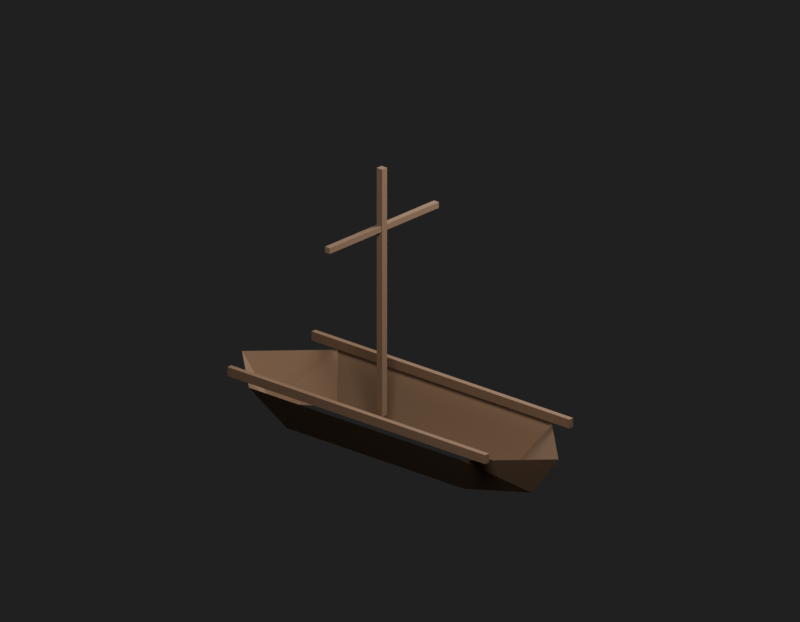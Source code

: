 # Source: Env_MooredBoat1Combined0_MooredBoat1Combined0.blend  (saved by Blender 5.2.45; exported with 4.5.12 LTS)
import bpy
from mathutils import Matrix  # noqa: F401  (used for matrix-valued properties, if any)

bpy.ops.wm.read_factory_settings(use_empty=True)
scene = bpy.context.scene
scene.name = 'Env_MooredBoat1Combined0_MooredBoat1Combined0_Quality'

# ---- materials (node trees are filled in below, after node groups)
mat_env_mooredboat1combined0_mooredboat1combined0_surface0 = bpy.data.materials.new('Env_MooredBoat1Combined0_MooredBoat1Combined0_Surface0')

# ---- material node trees
mat_env_mooredboat1combined0_mooredboat1combined0_surface0.use_nodes = True; mat_env_mooredboat1combined0_mooredboat1combined0_surface0.node_tree.nodes.clear()
_N = mat_env_mooredboat1combined0_mooredboat1combined0_surface0.node_tree.nodes; _L = mat_env_mooredboat1combined0_mooredboat1combined0_surface0.node_tree.links
n0 = _N.new('ShaderNodeBsdfPrincipled'); n0.name = '프린시플드 BSDF'; n0.location = (-200, 100)
n0.inputs[2].default_value = 0.95
n0.inputs[10].default_value = 0.005
n1 = _N.new('ShaderNodeOutputMaterial'); n1.name = '머티리얼 출력'; n1.location = (200, 100)
n2 = _N.new('ShaderNodeUVMap'); n2.name = 'UV 맵'; n2.location = (0, 0)
n2.width = 160
n2.uv_map = 'SourceUV'
n3 = _N.new('ShaderNodeMapping'); n3.name = '맵핑'; n3.location = (0, 0)
n4 = _N.new('ShaderNodeTexCoord'); n4.name = '텍스처 좌표'; n4.location = (0, 0)
n5 = _N.new('ShaderNodeVectorMath'); n5.name = '벡터 수학'; n5.location = (0, 0)
n5.operation = 'MULTIPLY'
n5.inputs[1].default_value = (35.0, 35.0, 2.0)
n6 = _N.new('ShaderNodeTexNoise'); n6.name = '노이즈 텍스처'; n6.location = (0, 0)
n6.width = 160
n6.inputs[2].default_value = 6.0
n7 = _N.new('ShaderNodeValToRGB'); n7.name = '색상 램프'; n7.location = (0, 0)
while len(n7.color_ramp.elements) > 1: n7.color_ramp.elements.remove(n7.color_ramp.elements[-1])
n7.color_ramp.elements[0].position = 0.0; n7.color_ramp.elements[0].color = (0.87, 0.87, 0.87, 1.0)
_e = n7.color_ramp.elements.new(1.0); _e.color = (1.0, 1.0, 1.0, 1.0)
n8 = _N.new('ShaderNodeMixRGB'); n8.name = '믹스 (레거시)'; n8.location = (0, 0)
n8.blend_type = 'MULTIPLY'
n8.inputs[0].default_value = 1.0
n8.inputs[2].default_value = (0.18, 0.105, 0.058, 1.0)
n9 = _N.new('ShaderNodeBump'); n9.name = '범프'; n9.location = (0, 0)
n9.inputs[0].default_value = 0.12
n9.inputs[1].default_value = 0.00015
_L.new(n2.outputs[0], n3.inputs[0])
_L.new(n4.outputs[0], n5.inputs[0])
_L.new(n5.outputs[0], n6.inputs[0])
_L.new(n6.outputs[0], n7.inputs[0])
_L.new(n7.outputs[0], n8.inputs[1])
_L.new(n8.outputs[0], n0.inputs[0])
_L.new(n6.outputs[0], n9.inputs[3])
_L.new(n9.outputs[0], n0.inputs[5])
_L.new(n0.outputs[0], n1.inputs[0])
n1.is_active_output = True

# ---- world
world_qualityreview_065 = bpy.data.worlds.new('QualityReview.065'); scene.world = world_qualityreview_065
world_qualityreview_065.use_nodes = True; world_qualityreview_065.node_tree.nodes.clear()
_N = world_qualityreview_065.node_tree.nodes; _L = world_qualityreview_065.node_tree.links
n0 = _N.new('ShaderNodeBackground'); n0.name = '배경'; n0.location = (-200, 100)
n0.inputs[0].default_value = (0.05, 0.05, 0.05, 1.0)
n0.inputs[1].default_value = 0.4
n1 = _N.new('ShaderNodeOutputWorld'); n1.name = '월드 출력'; n1.location = (200, 100)
_L.new(n0.outputs[0], n1.inputs[0])
n1.is_active_output = True

# ---- cameras
cam_074 = bpy.data.cameras.new('카메라.074')
cam_074.type = 'ORTHO'
cam_074.clip_start = 0.001
cam_074.ortho_scale = 16.16

# ---- lights
light_148 = bpy.data.lights.new('영역.148', 'AREA')
light_148.energy = 5039.0
light_148.size = 8.081
light_148.size_y = 1.0
light_149 = bpy.data.lights.new('영역.149', 'AREA')
light_149.energy = 2419.0
light_149.size = 8.081
light_149.size_y = 1.0

# ---- meshes
me_env_mooredboat1combined0_mooredboat1combined0 = bpy.data.meshes.new('Env_MooredBoat1Combined0_MooredBoat1Combined0')
me_env_mooredboat1combined0_mooredboat1combined0.from_pydata([(-0.2767, -3.187, 0.65), (0.1128, -2.52, -0.28), (2.26, -2.263, 0.65), (1.534, -2.003, -0.28), (0.2767, 3.187, 0.65), (-0.1128, 2.52, -0.28), (-1.471, 4.036, 0.6481), (-1.468, 4.04, 0.65), (-1.47, 4.039, 0.648), (-1.47, 4.039, 0.6494), (-2.259, 2.263, 0.6481), (-2.26, 2.263, 0.65), (-2.259, 2.261, 0.6496), (-2.26, 2.263, 0.6494), (-1.533, 2.008, -0.2777), (-1.534, 2.003, -0.28), (-1.535, 2.004, -0.2781), (-1.534, 2.006, -0.2789), (-1.221, 3.355, -0.2777), (-1.218, 3.352, -0.28), (-1.219, 3.354, -0.2787), (-1.22, 3.354, -0.2793), (1.471, -4.036, 0.648), (1.468, -4.039, 0.65), (1.472, -4.038, 0.65), (1.47, -4.039, 0.6494), (1.219, -3.354, -0.2787), (1.221, -3.351, -0.28), (1.219, -3.352, -0.28), (1.22, -3.353, -0.2796), (0.05919, -3.7, 0.7325), (0.05838, -3.703, 0.7329), (0.05684, -3.701, 0.73), (0.0593, -3.702, 0.7328), (0.05883, -3.702, 0.7312), (0.05776, -3.703, 0.7309), (0.0585, -3.701, 0.7307), (-0.05104, -3.743, 0.7329), (-0.05358, -3.741, 0.7325), (-0.05123, -3.741, 0.73), (-0.05246, -3.743, 0.7327), (-0.05223, -3.743, 0.7312), (-0.05289, -3.741, 0.7307), (-0.05093, -3.742, 0.7309), (0.05919, -3.7, 0.9275), (0.05684, -3.701, 0.93), (0.05836, -3.703, 0.9271), (0.0585, -3.701, 0.9293), (0.05882, -3.702, 0.9288), (0.05775, -3.703, 0.9291), (0.05929, -3.702, 0.9273), (-0.05123, -3.741, 0.93), (-0.05358, -3.741, 0.9275), (-0.05106, -3.743, 0.9271), (-0.05289, -3.741, 0.9293), (-0.05223, -3.743, 0.9288), (-0.05247, -3.743, 0.9272), (-0.05095, -3.742, 0.9291), (-2.336, 2.872, 0.93), (-2.333, 2.873, 0.9275), (-2.336, 2.874, 0.9271), (-2.334, 2.872, 0.9293), (-2.335, 2.874, 0.9288), (-2.334, 2.874, 0.9272), (-2.336, 2.874, 0.9291), (-2.445, 2.835, 0.9271), (-2.446, 2.832, 0.9275), (-2.444, 2.833, 0.93), (-2.446, 2.834, 0.9273), (-2.446, 2.833, 0.9288), (-2.445, 2.832, 0.9293), (-2.445, 2.834, 0.9291), (-2.336, 2.874, 0.7329), (-2.333, 2.873, 0.7325), (-2.336, 2.872, 0.73), (-2.334, 2.874, 0.7327), (-2.335, 2.874, 0.7312), (-2.334, 2.872, 0.7307), (-2.336, 2.874, 0.7309), (-2.444, 2.833, 0.73), (-2.446, 2.832, 0.7325), (-2.445, 2.835, 0.7329), (-2.445, 2.832, 0.7307), (-2.446, 2.833, 0.7312), (-2.446, 2.834, 0.7328), (-2.445, 2.834, 0.7309), (2.446, -2.832, 0.7325), (2.445, -2.835, 0.7329), (2.444, -2.833, 0.73), (2.446, -2.834, 0.7328), (2.446, -2.833, 0.7312), (2.445, -2.834, 0.7309), (2.445, -2.832, 0.7307), (2.336, -2.874, 0.7329), (2.333, -2.873, 0.7325), (2.336, -2.872, 0.73), (2.334, -2.874, 0.7327), (2.335, -2.874, 0.7312), (2.334, -2.872, 0.7307), (2.336, -2.874, 0.7309), (2.446, -2.832, 0.9275), (2.444, -2.833, 0.93), (2.445, -2.835, 0.9271), (2.445, -2.832, 0.9293), (2.446, -2.833, 0.9288), (2.445, -2.834, 0.9291), (2.446, -2.834, 0.9273), (2.336, -2.872, 0.93), (2.333, -2.873, 0.9275), (2.336, -2.874, 0.9271), (2.334, -2.872, 0.9293), (2.335, -2.874, 0.9288), (2.334, -2.874, 0.9272), (2.336, -2.874, 0.9291), (0.05123, 3.741, 0.93), (0.05358, 3.741, 0.9275), (0.05106, 3.743, 0.9271), (0.05289, 3.741, 0.9293), (0.05223, 3.743, 0.9288), (0.05247, 3.743, 0.9272), (0.05094, 3.742, 0.9291), (-0.05836, 3.703, 0.9271), (-0.05919, 3.7, 0.9275), (-0.05684, 3.701, 0.93), (-0.05929, 3.702, 0.9273), (-0.05882, 3.702, 0.9288), (-0.0585, 3.701, 0.9293), (-0.05775, 3.703, 0.9291), (0.05104, 3.743, 0.7329), (0.05358, 3.741, 0.7325), (0.05123, 3.741, 0.73), (0.05246, 3.743, 0.7327), (0.05222, 3.743, 0.7312), (0.05289, 3.741, 0.7307), (0.05093, 3.742, 0.7309), (-0.05684, 3.701, 0.73), (-0.05919, 3.7, 0.7325), (-0.05838, 3.703, 0.7329), (-0.0585, 3.701, 0.7307), (-0.05883, 3.702, 0.7312), (-0.0593, 3.702, 0.7328), (-0.05776, 3.703, 0.7309), (0.2663, -0.5123, 0.3025), (0.2648, -0.5155, 0.3025), (0.2639, -0.5132, 0.3), (0.2662, -0.5142, 0.3025), (0.2658, -0.514, 0.3011), (0.2645, -0.5148, 0.3007), (0.2656, -0.5126, 0.3007), (0.1285, -0.5651, 0.3025), (0.1253, -0.5636, 0.3025), (0.1277, -0.5628, 0.3), (0.1266, -0.565, 0.3025), (0.1268, -0.5646, 0.3011), (0.126, -0.5634, 0.3007), (0.1283, -0.5644, 0.3007), (0.2663, -0.5123, 5.697), (0.2639, -0.5132, 5.7), (0.2648, -0.5155, 5.697), (0.2656, -0.5126, 5.699), (0.2658, -0.514, 5.699), (0.2645, -0.5148, 5.699), (0.2662, -0.5142, 5.697), (0.1277, -0.5628, 5.7), (0.1253, -0.5636, 5.697), (0.1285, -0.5651, 5.697), (0.126, -0.5634, 5.699), (0.1268, -0.5646, 5.699), (0.1266, -0.565, 5.697), (0.1283, -0.5644, 5.699), (0.2143, -0.3769, 5.7), (0.2167, -0.3761, 5.697), (0.2135, -0.3746, 5.697), (0.216, -0.3763, 5.699), (0.2152, -0.3751, 5.699), (0.2154, -0.3747, 5.697), (0.2137, -0.3753, 5.699), (0.07723, -0.4242, 5.697), (0.07574, -0.4274, 5.697), (0.07809, -0.4265, 5.7), (0.07582, -0.4255, 5.697), (0.07624, -0.4256, 5.699), (0.07642, -0.4271, 5.699), (0.07748, -0.4249, 5.699), (0.2135, -0.3746, 0.3025), (0.2167, -0.3761, 0.3025), (0.2143, -0.3769, 0.3), (0.2154, -0.3747, 0.3025), (0.2152, -0.3751, 0.3011), (0.216, -0.3763, 0.3007), (0.2137, -0.3753, 0.3007), (0.07809, -0.4265, 0.3), (0.07574, -0.4274, 0.3025), (0.07723, -0.4242, 0.3025), (0.07642, -0.4271, 0.3007), (0.07624, -0.4256, 0.3011), (0.07582, -0.4255, 0.3025), (0.07748, -0.4249, 0.3007), (1.743, 0.03576, 4.338), (1.741, 0.03255, 4.338), (1.741, 0.0349, 4.335), (1.743, 0.03385, 4.338), (1.742, 0.03404, 4.336), (1.741, 0.03324, 4.336), (1.742, 0.03551, 4.336), (-1.355, -1.094, 4.338), (-1.358, -1.093, 4.338), (-1.356, -1.092, 4.335), (-1.357, -1.094, 4.338), (-1.357, -1.094, 4.336), (-1.357, -1.093, 4.336), (-1.355, -1.094, 4.336), (1.743, 0.03576, 4.463), (1.741, 0.0349, 4.465), (1.741, 0.03255, 4.463), (1.742, 0.03551, 4.464), (1.742, 0.03404, 4.464), (1.741, 0.03324, 4.464), (1.743, 0.03385, 4.463), (-1.356, -1.092, 4.465), (-1.358, -1.093, 4.463), (-1.355, -1.094, 4.463), (-1.357, -1.093, 4.464), (-1.357, -1.094, 4.464), (-1.357, -1.094, 4.462), (-1.355, -1.094, 4.464), (1.698, 0.1524, 4.465), (1.7, 0.1532, 4.463), (1.697, 0.1547, 4.463), (1.699, 0.153, 4.464), (1.699, 0.1542, 4.464), (1.699, 0.1546, 4.462), (1.697, 0.154, 4.464), (-1.399, -0.9722, 4.463), (-1.401, -0.9754, 4.463), (-1.399, -0.9746, 4.465), (-1.401, -0.9735, 4.463), (-1.4, -0.9737, 4.464), (-1.4, -0.9752, 4.464), (-1.399, -0.9729, 4.464), (1.697, 0.1547, 4.338), (1.7, 0.1532, 4.338), (1.698, 0.1524, 4.335), (1.699, 0.1546, 4.338), (1.699, 0.1542, 4.336), (1.699, 0.153, 4.336), (1.697, 0.154, 4.336), (-1.399, -0.9746, 4.335), (-1.401, -0.9754, 4.338), (-1.399, -0.9722, 4.338), (-1.4, -0.9752, 4.336), (-1.4, -0.9737, 4.336), (-1.401, -0.9735, 4.338), (-1.399, -0.9729, 4.336)], [], [(2, 4, 5), (2, 5, 3), (6, 9, 8), (9, 7, 8), (10, 13, 12), (13, 11, 12), (14, 17, 16), (17, 15, 16), (18, 21, 20), (21, 19, 20), (22, 25, 24), (25, 23, 24), (26, 29, 28), (29, 27, 28), (30, 33, 34, 36), (31, 35, 34, 33), (32, 36, 34, 35), (37, 40, 41, 43), (38, 42, 41, 40), (39, 43, 41, 42), (44, 47, 48, 50), (45, 49, 48, 47), (46, 50, 48, 49), (51, 54, 55, 57), (52, 56, 55, 54), (53, 57, 55, 56), (58, 61, 62, 64), (59, 63, 62, 61), (60, 64, 62, 63), (65, 68, 69, 71), (66, 70, 69, 68), (67, 71, 69, 70), (72, 75, 76, 78), (73, 77, 76, 75), (74, 78, 76, 77), (79, 82, 83, 85), (80, 84, 83, 82), (81, 85, 83, 84), (86, 89, 90, 92), (87, 91, 90, 89), (88, 92, 90, 91), (93, 96, 97, 99), (94, 98, 97, 96), (95, 99, 97, 98), (100, 103, 104, 106), (101, 105, 104, 103), (102, 106, 104, 105), (107, 110, 111, 113), (108, 112, 111, 110), (109, 113, 111, 112), (114, 117, 118, 120), (115, 119, 118, 117), (116, 120, 118, 119), (121, 124, 125, 127), (122, 126, 125, 124), (123, 127, 125, 126), (128, 131, 132, 134), (129, 133, 132, 131), (130, 134, 132, 133), (135, 138, 139, 141), (136, 140, 139, 138), (137, 141, 139, 140), (142, 145, 146, 148), (143, 147, 146, 145), (144, 148, 146, 147), (149, 152, 153, 155), (150, 154, 153, 152), (151, 155, 153, 154), (156, 159, 160, 162), (157, 161, 160, 159), (158, 162, 160, 161), (163, 166, 167, 169), (164, 168, 167, 166), (165, 169, 167, 168), (170, 173, 174, 176), (171, 175, 174, 173), (172, 176, 174, 175), (177, 180, 181, 183), (178, 182, 181, 180), (179, 183, 181, 182), (184, 187, 188, 190), (185, 189, 188, 187), (186, 190, 188, 189), (191, 194, 195, 197), (192, 196, 195, 194), (193, 197, 195, 196), (198, 201, 202, 204), (199, 203, 202, 201), (200, 204, 202, 203), (205, 208, 209, 211), (206, 210, 209, 208), (207, 211, 209, 210), (212, 215, 216, 218), (213, 217, 216, 215), (214, 218, 216, 217), (219, 222, 223, 225), (220, 224, 223, 222), (221, 225, 223, 224), (226, 229, 230, 232), (227, 231, 230, 229), (228, 232, 230, 231), (233, 236, 237, 239), (234, 238, 237, 236), (235, 239, 237, 238), (240, 243, 244, 246), (241, 245, 244, 243), (242, 246, 244, 245), (247, 250, 251, 253), (248, 252, 251, 250), (249, 253, 251, 252), (6, 11, 13, 9), (9, 13, 10, 7), (14, 19, 21, 17), (17, 21, 18, 15), (22, 27, 29, 25), (25, 29, 26, 23), (30, 44, 50, 33), (33, 50, 46, 31), (45, 51, 57, 49), (49, 57, 53, 46), (31, 37, 43, 35), (35, 43, 39, 32), (37, 53, 56, 40), (40, 56, 52, 38), (60, 65, 71, 64), (64, 71, 67, 58), (74, 79, 85, 78), (78, 85, 81, 72), (86, 100, 106, 89), (89, 106, 102, 87), (101, 107, 113, 105), (105, 113, 109, 102), (87, 93, 99, 91), (91, 99, 95, 88), (93, 109, 112, 96), (96, 112, 108, 94), (116, 121, 127, 120), (120, 127, 123, 114), (130, 135, 141, 134), (134, 141, 137, 128), (142, 156, 162, 145), (145, 162, 158, 143), (157, 163, 169, 161), (161, 169, 165, 158), (143, 149, 155, 147), (147, 155, 151, 144), (149, 165, 168, 152), (152, 168, 164, 150), (172, 177, 183, 176), (176, 183, 179, 170), (186, 191, 197, 190), (190, 197, 193, 184), (198, 212, 218, 201), (201, 218, 214, 199), (213, 219, 225, 217), (217, 225, 221, 214), (199, 205, 211, 203), (203, 211, 207, 200), (205, 221, 224, 208), (208, 224, 220, 206), (228, 233, 239, 232), (232, 239, 235, 226), (242, 247, 253, 246), (246, 253, 249, 240), (58, 45, 47, 61), (61, 47, 44, 59), (66, 52, 54, 70), (70, 54, 51, 67), (72, 60, 63, 75), (75, 63, 59, 73), (80, 66, 68, 84), (84, 68, 65, 81), (73, 30, 36, 77), (77, 36, 32, 74), (38, 80, 82, 42), (42, 82, 79, 39), (114, 101, 103, 117), (117, 103, 100, 115), (122, 108, 110, 126), (126, 110, 107, 123), (128, 116, 119, 131), (131, 119, 115, 129), (136, 122, 124, 140), (140, 124, 121, 137), (129, 86, 92, 133), (133, 92, 88, 130), (94, 136, 138, 98), (98, 138, 135, 95), (170, 157, 159, 173), (173, 159, 156, 171), (178, 164, 166, 182), (182, 166, 163, 179), (184, 172, 175, 187), (187, 175, 171, 185), (192, 178, 180, 196), (196, 180, 177, 193), (185, 142, 148, 189), (189, 148, 144, 186), (150, 192, 194, 154), (154, 194, 191, 151), (226, 213, 215, 229), (229, 215, 212, 227), (234, 220, 222, 238), (238, 222, 219, 235), (240, 228, 231, 243), (243, 231, 227, 241), (248, 234, 236, 252), (252, 236, 233, 249), (241, 198, 204, 245), (245, 204, 200, 242), (206, 248, 250, 210), (210, 250, 247, 207), (18, 14, 6, 8), (4, 7, 8, 18, 20), (8, 6, 14, 18), (14, 16, 10, 6), (6, 10, 16, 14), (10, 12, 1, 15, 16), (12, 11, 0, 1), (4, 20, 19, 5), (22, 3, 27), (22, 24, 2, 3), (0, 23, 26), (0, 26, 28, 1), (31, 53, 37), (31, 46, 53), (74, 32, 39), (73, 44, 30), (74, 39, 79), (38, 66, 80), (38, 52, 66), (45, 67, 51), (45, 58, 67), (73, 59, 44), (60, 81, 65), (60, 72, 81), (87, 109, 93), (87, 102, 109), (130, 88, 95), (129, 100, 86), (130, 95, 135), (94, 122, 136), (94, 108, 122), (101, 123, 107), (101, 114, 123), (129, 115, 100), (116, 137, 121), (116, 128, 137), (143, 165, 149), (143, 158, 165), (186, 144, 151), (185, 156, 142), (186, 151, 191), (150, 178, 192), (150, 164, 178), (157, 179, 163), (157, 170, 179), (185, 171, 156), (172, 193, 177), (172, 184, 193), (199, 221, 205), (199, 214, 221), (242, 200, 207), (241, 212, 198), (242, 207, 247), (206, 234, 248), (206, 220, 234), (213, 235, 219), (213, 226, 235), (241, 227, 212), (228, 249, 233), (228, 240, 249)])
_uv = me_env_mooredboat1combined0_mooredboat1combined0.uv_layers.new(name='SourceUV')
_uv.uv.foreach_set('vector', [0.0, 0.0, 0.0, 0.0, 0.0, 0.0, 0.0, 0.0, 0.0, 0.0, 0.0, 0.0, 0.0, 0.0, 0.0, 0.0, 0.0, 0.0, 0.0, 0.0, 0.0, 0.0, 0.0, 0.0, 0.0, 0.0, 0.0, 0.0, 0.0, 0.0, 0.0, 0.0, 0.0, 0.0, 0.0, 0.0, 0.0, 0.0, 0.0, 0.0, 0.0, 0.0, 0.0, 0.0, 0.0, 0.0, 0.0, 0.0, 0.0, 0.0, 0.0, 0.0, 0.0, 0.0, 0.0, 0.0, 0.0, 0.0, 0.0, 0.0, 0.0, 0.0, 0.0, 0.0, 0.0, 0.0, 0.0, 0.0, 0.0, 0.0, 0.0, 0.0, 0.0, 0.0, 0.0, 0.0, 0.0, 0.0, 0.0, 0.0, 0.0, 0.0, 0.0, 0.0, 0.9996, 0.0125, 1.0, 0.01377, 1.0, 0.005781, 0.9996, 0.0, 0.01471, 0.01471, 0.01799, 0.0, 0.007553, 0.0, 0.0, 0.01377, 0.02083, 0.9996, 0.0, 0.9996, 0.0, 0.9998, 0.01799, 1.0, 0.9851, 0.01462, 1.0, 0.01371, 1.0, 0.00576, 0.9819, 0.0, 0.0003572, 0.0125, 0.0003571, 0.0, 0.000151, 0.0, 0.0, 0.01371, 0.9792, 0.9996, 0.9819, 1.0, 0.9924, 1.0, 1.0, 0.9996, 0.9996, 0.9875, 0.9996, 1.0, 0.9998, 1.0, 1.0, 0.9863, 0.02083, 0.0003571, 0.01809, 0.0, 0.0076, 0.0, -4.792e-07, 0.000357, 0.01494, 0.9854, 0.0, 0.9863, 0.0, 0.9942, 0.01809, 1.0, 0.9792, 0.0003571, 1.0, 0.000357, 1.0, 0.0001508, 0.982, 0.0, 0.0003572, 0.9875, 0.0, 0.9862, 0.0, 0.9942, 0.000357, 1.0, 0.9853, 0.9853, 0.982, 1.0, 0.9924, 1.0, 1.0, 0.9862, 0.02083, 0.9996, 0.0001786, 0.9998, 0.0, 0.997, 0.01799, 1.0, 0.0003572, 0.9875, 0.0, 0.9862, 0.0, 0.997, 0.0001786, 0.9998, 0.01471, 0.01471, 0.01799, 0.0, 0.00755, 0.0, 0.0, 0.01377, 0.9851, 0.01462, 1.0, 0.01371, 1.0, 0.00576, 0.9819, 0.0, 0.9996, 0.9875, 0.9998, 0.9998, 0.9961, 1.0, 1.0, 0.9863, 0.9792, 0.9996, 0.9819, 1.0, 0.9961, 1.0, 0.9998, 0.9998, 0.01494, 0.9854, 0.0, 0.9863, 0.0, 0.9942, 0.01809, 1.0, 0.0003572, 0.0125, 0.0001786, 0.0001786, 0.003875, 0.0, 0.0, 0.01371, 0.02083, 0.0003571, 0.01809, 0.0, 0.003875, 0.0, 0.0001786, 0.0001786, 0.9792, 0.0003571, 0.9998, 0.0001785, 1.0, 0.002966, 0.982, 0.0, 0.9996, 0.0125, 1.0, 0.01377, 1.0, 0.002966, 0.9998, 0.0001785, 0.9853, 0.9853, 0.982, 1.0, 0.9925, 1.0, 1.0, 0.9862, 0.9996, 0.0125, 1.0, 0.01377, 1.0, 0.005781, 0.9996, 0.0, 0.01471, 0.01471, 0.01799, 0.0, 0.007554, 0.0, 0.0, 0.01377, 0.02083, 0.9996, 0.0, 0.9996, 0.0, 0.9998, 0.01799, 1.0, 0.9851, 0.01462, 1.0, 0.01371, 1.0, 0.00576, 0.9819, 0.0, 0.0003572, 0.0125, 0.0003572, 0.0, 0.0001509, 0.0, 0.0, 0.01371, 0.9792, 0.9996, 0.9819, 1.0, 0.9924, 1.0, 1.0, 0.9996, 0.9996, 0.9875, 0.9996, 1.0, 0.9998, 1.0, 1.0, 0.9863, 0.02083, 0.0003571, 0.01809, 0.0, 0.007594, 0.0, 1.541e-07, 0.0003571, 0.01494, 0.9854, 0.0, 0.9863, 0.0, 0.9942, 0.01809, 1.0, 0.9792, 0.0003571, 1.0, 0.000357, 1.0, 0.000151, 0.982, 0.0, 0.0003572, 0.9875, 0.0, 0.9862, 0.0, 0.9942, 0.0003571, 1.0, 0.9853, 0.9853, 0.982, 1.0, 0.9924, 1.0, 1.0, 0.9862, 0.02083, 0.9996, 0.0001785, 0.9998, 0.0, 0.997, 0.01799, 1.0, 0.0003571, 0.9875, 0.0, 0.9862, 0.0, 0.997, 0.0001785, 0.9998, 0.01471, 0.01471, 0.01799, 0.0, 0.007553, 0.0, 0.0, 0.01377, 0.9851, 0.01462, 1.0, 0.01371, 1.0, 0.00576, 0.9819, 0.0, 0.9996, 0.9875, 0.9998, 0.9998, 0.9961, 1.0, 1.0, 0.9863, 0.9792, 0.9996, 0.9819, 1.0, 0.9961, 1.0, 0.9998, 0.9998, 0.01494, 0.9854, 0.0, 0.9863, 0.0, 0.9942, 0.01809, 1.0, 0.0003571, 0.0125, 0.0001786, 0.0001786, 0.003875, 0.0, 0.0, 0.01371, 0.02083, 0.0003571, 0.01809, 0.0, 0.003875, 0.0, 0.0001786, 0.0001786, 0.9792, 0.0003571, 0.9998, 0.0001785, 1.0, 0.002966, 0.982, 0.0, 0.9996, 0.0125, 1.0, 0.01377, 1.0, 0.002966, 0.9998, 0.0001785, 0.9853, 0.9853, 0.982, 1.0, 0.9924, 1.0, 1.0, 0.9862, 0.9833, 0.000463, 1.0, 0.0004629, 1.0, 0.0001956, 0.9833, 0.0, 0.01667, 0.000463, 0.01667, 0.0, 0.007044, 0.0, 0.0, 0.000463, 0.01667, 0.9833, 0.0, 0.9833, 0.0, 0.993, 0.01667, 1.0, 0.9833, 0.000463, 1.0, 0.0004629, 1.0, 0.0001957, 0.9833, 0.0, 0.01667, 0.000463, 0.01667, 0.0, 0.007044, 0.0, 0.0, 0.000463, 0.9833, 0.9833, 0.9833, 1.0, 0.993, 1.0, 1.0, 0.9833, 0.9833, 0.9995, 0.9833, 1.0, 0.993, 1.0, 1.0, 0.9995, 0.01667, 0.01667, 0.01667, 0.0, 0.007044, 0.0, -5.588e-09, 0.01667, 0.01667, 0.9995, 0.0, 0.9995, 0.0, 0.9998, 0.01667, 1.0, 0.9833, 0.01667, 1.0, 0.01667, 1.0, 0.007044, 0.9833, 0.0, 0.01667, 0.9995, 0.0, 0.9995, 0.0, 0.9998, 0.01667, 1.0, 0.9833, 0.9995, 0.9833, 1.0, 0.993, 1.0, 1.0, 0.9995, 0.01667, 0.9833, 0.008333, 0.9917, 0.0, 0.9964, 0.01667, 1.0, 0.01667, 0.9995, 0.0, 0.9995, 0.0, 0.9964, 0.008333, 0.9917, 0.01667, 0.000463, 0.01667, 0.0, 0.007044, 0.0, 0.0, 0.0004629, 0.9833, 0.000463, 1.0, 0.0004629, 1.0, 0.0001957, 0.9833, 0.0, 0.9833, 0.9995, 0.9917, 0.9917, 0.993, 1.0, 1.0, 0.9995, 0.9833, 0.9833, 0.9833, 1.0, 0.993, 1.0, 0.9917, 0.9917, 0.01667, 0.9995, 0.0, 0.9995, 0.0, 0.9998, 0.01667, 1.0, 0.01667, 0.000463, 0.008333, 0.008333, 0.007044, 0.0, 0.0, 0.000463, 0.01667, 0.01667, 0.01667, 0.0, 0.007044, 0.0, 0.008333, 0.008333, 0.9833, 0.01667, 0.9917, 0.008333, 1.0, 0.00362, 0.9833, 0.0, 0.9833, 0.000463, 1.0, 0.0004629, 1.0, 0.00362, 0.9917, 0.008333, 0.9833, 0.9995, 0.9833, 1.0, 0.993, 1.0, 1.0, 0.9995, 0.9808, 0.01923, 1.0, 0.01923, 1.0, 0.008128, 0.9808, 0.0, 0.0007576, 0.01923, 0.0007578, 0.0, 0.0003203, 0.0, 0.0, 0.01923, 0.0007576, 0.9808, 0.0, 0.9808, 0.0, 0.9919, 0.0007576, 1.0, 0.9992, 0.01923, 1.0, 0.01923, 1.0, 0.008128, 0.9992, 0.0, 0.01923, 0.01923, 0.01923, 0.0, 0.00813, 0.0, 0.0, 0.01923, 0.9992, 0.9808, 0.9992, 1.0, 0.9997, 1.0, 1.0, 0.9808, 0.9808, 0.9808, 0.9808, 1.0, 0.9919, 1.0, 1.0, 0.9808, 0.0007576, 0.01923, 0.0007576, 0.0, 0.0003202, 0.0, 3.725e-09, 0.01923, 0.0007576, 0.9808, 0.0, 0.9808, 0.0, 0.9919, 0.0007576, 1.0, 0.9992, 0.01923, 1.0, 0.01923, 1.0, 0.008127, 0.9992, 0.0, 0.01923, 0.9808, 0.0, 0.9808, 0.0, 0.9919, 0.01923, 1.0, 0.9992, 0.9808, 0.9992, 1.0, 0.9997, 1.0, 1.0, 0.9808, 0.0007576, 0.9808, 0.009615, 0.9904, 0.0, 0.9919, 0.0007576, 1.0, 0.01923, 0.9808, 0.0, 0.9808, 0.0, 0.9919, 0.009615, 0.9904, 0.0007576, 0.01923, 0.0007577, 0.0, 0.0003202, 0.0, 0.0, 0.01923, 0.9992, 0.01923, 1.0, 0.01923, 1.0, 0.008128, 0.9992, 0.0, 0.9808, 0.9808, 0.9904, 0.9904, 0.9958, 1.0, 1.0, 0.9808, 0.9992, 0.9808, 0.9992, 1.0, 0.9958, 1.0, 0.9904, 0.9904, 0.0007576, 0.9808, 0.0, 0.9808, 0.0, 0.9919, 0.0007576, 1.0, 0.01923, 0.01923, 0.009615, 0.009615, 0.004224, 0.0, 0.0, 0.01923, 0.0007576, 0.01923, 0.0007576, 0.0, 0.004224, 0.0, 0.009615, 0.009615, 0.9992, 0.01923, 0.9904, 0.009615, 1.0, 0.008128, 0.9992, 0.0, 0.9808, 0.01923, 1.0, 0.01923, 1.0, 0.008128, 0.9904, 0.009615, 0.9992, 0.9808, 0.9992, 1.0, 0.9997, 1.0, 1.0, 0.9808, 0.0, 0.0, 0.0, 0.0, 0.0, 0.0, 0.0, 0.0, 0.0, 0.0, 0.0, 0.0, 0.0, 0.0, 0.0, 0.0, 0.0, 0.0, 0.0, 0.0, 0.0, 0.0, 0.0, 0.0, 0.0, 0.0, 0.0, 0.0, 0.0, 0.0, 0.0, 0.0, 0.0, 0.0, 0.0, 0.0, 0.0, 0.0, 0.0, 0.0, 0.0, 0.0, 0.0, 0.0, 0.0, 0.0, 0.0, 0.0, 0.9996, 0.0125, 0.9996, 0.9875, 1.0, 0.9863, 1.0, 0.01377, 0.0, 0.01377, 0.0, 0.9863, 0.01494, 0.9854, 0.01471, 0.01471, 0.02083, 0.0003571, 0.9792, 0.0003571, 0.982, 0.0, 0.01809, 0.0, 0.01809, 1.0, 0.982, 1.0, 0.9853, 0.9853, 0.01494, 0.9854, 0.01471, 0.01471, 0.9851, 0.01462, 0.9819, 0.0, 0.01799, 0.0, 0.01799, 1.0, 0.9819, 1.0, 0.9792, 0.9996, 0.02083, 0.9996, 0.9851, 0.01462, 0.9853, 0.9853, 1.0, 0.9862, 1.0, 0.01371, 0.0, 0.01371, 0.0, 0.9862, 0.0003572, 0.9875, 0.0003572, 0.0125, 0.01471, 0.01471, 0.9851, 0.01462, 0.9819, 0.0, 0.01799, 0.0, 0.01799, 1.0, 0.9819, 1.0, 0.9792, 0.9996, 0.02083, 0.9996, 0.02083, 0.0003571, 0.9792, 0.0003571, 0.982, 0.0, 0.01809, 0.0, 0.01809, 1.0, 0.982, 1.0, 0.9853, 0.9853, 0.01494, 0.9854, 0.9996, 0.0125, 0.9996, 0.9875, 1.0, 0.9863, 1.0, 0.01377, 0.0, 0.01377, 0.0, 0.9863, 0.01494, 0.9854, 0.01471, 0.01471, 0.02083, 0.0003571, 0.9792, 0.0003571, 0.982, 0.0, 0.01809, 0.0, 0.01809, 1.0, 0.982, 1.0, 0.9853, 0.9853, 0.01494, 0.9854, 0.01471, 0.01471, 0.9851, 0.01462, 0.9819, 0.0, 0.01799, 0.0, 0.01799, 1.0, 0.9819, 1.0, 0.9792, 0.9996, 0.02083, 0.9996, 0.9851, 0.01462, 0.9853, 0.9853, 1.0, 0.9862, 1.0, 0.01371, 0.0, 0.01371, 0.0, 0.9862, 0.0003572, 0.9875, 0.0003572, 0.0125, 0.01471, 0.01471, 0.9851, 0.01462, 0.9819, 0.0, 0.01799, 0.0, 0.01799, 1.0, 0.9819, 1.0, 0.9792, 0.9996, 0.02083, 0.9996, 0.02083, 0.0003571, 0.9792, 0.0003571, 0.982, 0.0, 0.01809, 0.0, 0.01809, 1.0, 0.982, 1.0, 0.9853, 0.9853, 0.01494, 0.9854, 0.9833, 0.000463, 0.9833, 0.9995, 1.0, 0.9995, 1.0, 0.0004629, 0.0, 0.000463, 0.0, 0.9995, 0.01667, 0.9995, 0.01667, 0.000463, 0.01667, 0.01667, 0.9833, 0.01667, 0.9833, 0.0, 0.01667, 0.0, 0.01667, 1.0, 0.9833, 1.0, 0.9833, 0.9995, 0.01667, 0.9995, 0.01667, 0.000463, 0.9833, 0.000463, 0.9833, 0.0, 0.01667, 0.0, 0.01667, 1.0, 0.9833, 1.0, 0.9833, 0.9833, 0.01667, 0.9833, 0.9833, 0.000463, 0.9833, 0.9995, 1.0, 0.9995, 1.0, 0.0004629, 0.0, 0.000463, 0.0, 0.9995, 0.01667, 0.9995, 0.01667, 0.000463, 0.01667, 0.000463, 0.9833, 0.000463, 0.9833, 0.0, 0.01667, 0.0, 0.01667, 1.0, 0.9833, 1.0, 0.9833, 0.9833, 0.01667, 0.9833, 0.01667, 0.01667, 0.9833, 0.01667, 0.9833, 0.0, 0.01667, 0.0, 0.01667, 1.0, 0.9833, 1.0, 0.9833, 0.9995, 0.01667, 0.9995, 0.9808, 0.01923, 0.9808, 0.9808, 1.0, 0.9808, 1.0, 0.01923, 0.0, 0.01923, 0.0, 0.9808, 0.0007576, 0.9808, 0.0007576, 0.01923, 0.0007576, 0.01923, 0.9992, 0.01923, 0.9992, 0.0, 0.0007576, 0.0, 0.0007576, 1.0, 0.9992, 1.0, 0.9992, 0.9808, 0.0007576, 0.9808, 0.0007576, 0.01923, 0.9992, 0.01923, 0.9992, 0.0, 0.0007578, 0.0, 0.0007576, 1.0, 0.9992, 1.0, 0.9992, 0.9808, 0.0007576, 0.9808, 0.9992, 0.01923, 0.9992, 0.9808, 1.0, 0.9808, 1.0, 0.01923, 0.0, 0.01923, 0.0, 0.9808, 0.01923, 0.9808, 0.01923, 0.01923, 0.0007576, 0.01923, 0.9992, 0.01923, 0.9992, 0.0, 0.0007577, 0.0, 0.0007576, 1.0, 0.9992, 1.0, 0.9992, 0.9808, 0.0007576, 0.9808, 0.0007576, 0.01923, 0.9992, 0.01923, 0.9992, 0.0, 0.0007576, 0.0, 0.0007576, 1.0, 0.9992, 1.0, 0.9992, 0.9808, 0.0007576, 0.9808, 0.02083, 0.9996, 0.02083, 0.0003571, -4.792e-07, 0.000357, 0.0001786, 0.9998, 0.0001786, 0.9998, 0.9996, 1.0, 0.9996, 0.9875, 0.0003572, 0.9875, 0.9996, 0.9875, 0.0003572, 0.9875, 0.000357, 1.0, 0.9998, 0.9998, 0.9998, 0.9998, 1.0, 0.000357, 0.9792, 0.0003571, 0.9792, 0.9996, 0.01494, 0.9854, 0.01471, 0.01471, 0.0, 0.01377, 0.0, 0.9863, 0.0, 0.01371, 0.0, 0.9862, 0.0003572, 0.9875, 0.0003572, 0.0125, 0.9996, 0.0125, 0.9996, 0.9875, 1.0, 0.9863, 1.0, 0.01377, 1.0, 0.9862, 1.0, 0.01371, 0.9851, 0.01462, 0.9853, 0.9853, 0.0003572, 0.0125, 0.9996, 0.0125, 0.9996, 0.0, 0.0001786, 0.0001786, 0.0001786, 0.0001786, 0.0, 0.9996, 0.02083, 0.9996, 0.02083, 0.0003571, 0.0003572, 0.0125, 0.9996, 0.0125, 0.9998, 0.0001785, 0.0003571, 0.0, 1.0, 0.9996, 0.9998, 0.0001785, 0.9792, 0.0003571, 0.9792, 0.9996, 0.02083, 0.9996, 0.02083, 0.0003571, 1.541e-07, 0.0003571, 0.0001785, 0.9998, 0.0001785, 0.9998, 0.9996, 1.0, 0.9996, 0.9875, 0.0003571, 0.9875, 0.9996, 0.9875, 0.0003572, 0.9875, 0.0003571, 1.0, 0.9998, 0.9998, 0.9998, 0.9998, 1.0, 0.000357, 0.9792, 0.0003571, 0.9792, 0.9996, 0.01494, 0.9854, 0.01471, 0.01471, 0.0, 0.01377, 0.0, 0.9863, 0.0, 0.01371, 0.0, 0.9862, 0.0003571, 0.9875, 0.0003571, 0.0125, 0.9996, 0.0125, 0.9996, 0.9875, 1.0, 0.9863, 1.0, 0.01377, 1.0, 0.9862, 1.0, 0.01371, 0.9851, 0.01462, 0.9853, 0.9853, 0.0003571, 0.0125, 0.9996, 0.0125, 0.9996, 0.0, 0.0001786, 0.0001786, 0.0001786, 0.0001786, 0.0, 0.9996, 0.02083, 0.9996, 0.02083, 0.0003571, 0.0003572, 0.0125, 0.9996, 0.0125, 0.9998, 0.0001785, 0.0003572, 0.0, 1.0, 0.9996, 0.9998, 0.0001785, 0.9792, 0.0003571, 0.9792, 0.9996, 0.01667, 0.9833, 0.01667, 0.01667, -5.588e-09, 0.01667, 0.008333, 0.9917, 0.008333, 0.9917, 0.9833, 1.0, 0.9833, 0.9995, 0.01667, 0.9995, 0.9833, 0.9995, 0.01667, 0.9995, 0.01667, 1.0, 0.9917, 0.9917, 0.9917, 0.9917, 1.0, 0.01667, 0.9833, 0.01667, 0.9833, 0.9833, 0.01667, 0.9995, 0.01667, 0.000463, 0.0, 0.0004629, 0.0, 0.9995, 0.0, 0.000463, 0.0, 0.9995, 0.01667, 0.9995, 0.01667, 0.000463, 0.9833, 0.000463, 0.9833, 0.9995, 1.0, 0.9995, 1.0, 0.0004629, 1.0, 0.9995, 1.0, 0.0004629, 0.9833, 0.000463, 0.9833, 0.9995, 0.01667, 0.000463, 0.9833, 0.000463, 0.9833, 0.0, 0.008333, 0.008333, 0.008333, 0.008333, 0.0, 0.9833, 0.01667, 0.9833, 0.01667, 0.01667, 0.01667, 0.000463, 0.9833, 0.000463, 0.9917, 0.008333, 0.01667, 0.0, 1.0, 0.9833, 0.9917, 0.008333, 0.9833, 0.01667, 0.9833, 0.9833, 0.0007576, 0.9808, 0.0007576, 0.01923, 3.725e-09, 0.01923, 0.009615, 0.9904, 0.009615, 0.9904, 0.9808, 1.0, 0.9808, 0.9808, 0.01923, 0.9808, 0.9808, 0.9808, 0.01923, 0.9808, 0.01923, 1.0, 0.9904, 0.9904, 0.9904, 0.9904, 1.0, 0.01923, 0.9992, 0.01923, 0.9992, 0.9808, 0.0007576, 0.9808, 0.0007576, 0.01923, 0.0, 0.01923, 0.0, 0.9808, 0.0, 0.01923, 0.0, 0.9808, 0.01923, 0.9808, 0.01923, 0.01923, 0.9808, 0.01923, 0.9808, 0.9808, 1.0, 0.9808, 1.0, 0.01923, 1.0, 0.9808, 1.0, 0.01923, 0.9992, 0.01923, 0.9992, 0.9808, 0.01923, 0.01923, 0.9808, 0.01923, 0.9808, 0.0, 0.009615, 0.009615, 0.009615, 0.009615, 0.0, 0.9808, 0.0007576, 0.9808, 0.0007576, 0.01923, 0.01923, 0.01923, 0.9808, 0.01923, 0.9904, 0.009615, 0.01923, 0.0, 1.0, 0.9808, 0.9904, 0.009615, 0.9992, 0.01923, 0.9992, 0.9808, 0.0, 0.0, 0.0, 0.0, 0.0, 0.0, 0.0, 0.0, 0.0, 0.0, 0.0, 0.0, 0.0, 0.0, 0.0, 0.0, 0.0, 0.0, 0.0, 0.0, 0.0, 0.0, 0.0, 0.0, 0.0, 0.0, 0.0, 0.0, 0.0, 0.0, 0.0, 0.0, 0.0, 0.0, 0.0, 0.0, 0.0, 0.0, 0.0, 0.0, 0.0, 0.0, 0.0, 0.0, 0.0, 0.0, 0.0, 0.0, 0.0, 0.0, 0.0, 0.0, 0.0, 0.0, 0.0, 0.0, 0.0, 0.0, 0.0, 0.0, 0.0, 0.0, 0.0, 0.0, 0.0, 0.0, 0.0, 0.0, 0.0, 0.0, 0.0, 0.0, 0.0, 0.0, 0.0, 0.0, 0.0, 0.0, 0.0, 0.0, 0.0, 0.0, 0.0, 0.0, 0.0, 0.0, 0.0, 0.0, 0.0, 0.0, 0.0, 0.0, 0.0, 0.0, 0.0, 0.0, 0.01471, 0.01471, 0.9853, 0.9853, 0.9851, 0.01462, 0.01471, 0.01471, 0.01494, 0.9854, 0.9853, 0.9853, 0.02083, 0.0003571, 0.02083, 0.9996, 0.9792, 0.9996, 0.0003572, 0.0125, 0.9996, 0.9875, 0.9996, 0.0125, 0.02083, 0.0003571, 0.9792, 0.9996, 0.9792, 0.0003571, 0.0003572, 0.0125, 0.9996, 0.9875, 0.9996, 0.0125, 0.0003572, 0.0125, 0.0003572, 0.9875, 0.9996, 0.9875, 0.02083, 0.0003571, 0.9792, 0.9996, 0.9792, 0.0003571, 0.02083, 0.0003571, 0.02083, 0.9996, 0.9792, 0.9996, 0.0003572, 0.0125, 0.0003572, 0.9875, 0.9996, 0.9875, 0.01471, 0.01471, 0.9853, 0.9853, 0.9851, 0.01462, 0.01471, 0.01471, 0.01494, 0.9854, 0.9853, 0.9853, 0.01471, 0.01471, 0.9853, 0.9853, 0.9851, 0.01462, 0.01471, 0.01471, 0.01494, 0.9854, 0.9853, 0.9853, 0.02083, 0.0003571, 0.02083, 0.9996, 0.9792, 0.9996, 0.0003571, 0.0125, 0.9996, 0.9875, 0.9996, 0.0125, 0.02083, 0.0003571, 0.9792, 0.9996, 0.9792, 0.0003571, 0.0003572, 0.0125, 0.9996, 0.9875, 0.9996, 0.0125, 0.0003572, 0.0125, 0.0003572, 0.9875, 0.9996, 0.9875, 0.02083, 0.0003571, 0.9792, 0.9996, 0.9792, 0.0003571, 0.02083, 0.0003571, 0.02083, 0.9996, 0.9792, 0.9996, 0.0003571, 0.0125, 0.0003571, 0.9875, 0.9996, 0.9875, 0.01471, 0.01471, 0.9853, 0.9853, 0.9851, 0.01462, 0.01471, 0.01471, 0.01494, 0.9854, 0.9853, 0.9853, 0.01667, 0.000463, 0.9833, 0.9995, 0.9833, 0.000463, 0.01667, 0.000463, 0.01667, 0.9995, 0.9833, 0.9995, 0.01667, 0.01667, 0.01667, 0.9833, 0.9833, 0.9833, 0.01667, 0.000463, 0.9833, 0.9995, 0.9833, 0.000463, 0.01667, 0.01667, 0.9833, 0.9833, 0.9833, 0.01667, 0.01667, 0.000463, 0.9833, 0.9995, 0.9833, 0.000463, 0.01667, 0.000463, 0.01667, 0.9995, 0.9833, 0.9995, 0.01667, 0.01667, 0.9833, 0.9833, 0.9833, 0.01667, 0.01667, 0.01667, 0.01667, 0.9833, 0.9833, 0.9833, 0.01667, 0.000463, 0.01667, 0.9995, 0.9833, 0.9995, 0.01667, 0.000463, 0.9833, 0.9995, 0.9833, 0.000463, 0.01667, 0.000463, 0.01667, 0.9995, 0.9833, 0.9995, 0.0007576, 0.01923, 0.9992, 0.9808, 0.9992, 0.01923, 0.0007576, 0.01923, 0.0007576, 0.9808, 0.9992, 0.9808, 0.0007576, 0.01923, 0.0007576, 0.9808, 0.9992, 0.9808, 0.01923, 0.01923, 0.9808, 0.9808, 0.9808, 0.01923, 0.0007576, 0.01923, 0.9992, 0.9808, 0.9992, 0.01923, 0.01923, 0.01923, 0.9808, 0.9808, 0.9808, 0.01923, 0.01923, 0.01923, 0.01923, 0.9808, 0.9808, 0.9808, 0.0007576, 0.01923, 0.9992, 0.9808, 0.9992, 0.01923, 0.0007576, 0.01923, 0.0007576, 0.9808, 0.9992, 0.9808, 0.01923, 0.01923, 0.01923, 0.9808, 0.9808, 0.9808, 0.0007576, 0.01923, 0.9992, 0.9808, 0.9992, 0.01923, 0.0007576, 0.01923, 0.0007576, 0.9808, 0.9992, 0.9808])
_uv = me_env_mooredboat1combined0_mooredboat1combined0.uv_layers.new(name='BakeUV')
_uv.uv.foreach_set('vector', [0.1668, 0.6724, 0.1668, 0.006338, 0.2609, 0.06448, 0.1668, 0.6724, 0.2609, 0.06448, 0.2609, 0.6173, 0.3973, 0.43, 0.3974, 0.4303, 0.3973, 0.4303, 0.3838, 0.5139, 0.3839, 0.5137, 0.3839, 0.514, 0.1537, 0.1676, 0.1539, 0.1675, 0.1539, 0.1677, 0.1539, 0.1675, 0.154, 0.1674, 0.1539, 0.1677, 0.2739, 0.2284, 0.2738, 0.2282, 0.2739, 0.228, 0.2738, 0.2282, 0.2736, 0.2279, 0.2739, 0.228, 0.5153, 0.429, 0.5151, 0.429, 0.5151, 0.4288, 0.4319, 0.198, 0.4317, 0.1978, 0.4319, 0.1978, 0.5377, 0.2278, 0.5376, 0.2282, 0.5374, 0.228, 0.3415, 0.4431, 0.3413, 0.443, 0.3417, 0.443, 0.6107, 0.165, 0.6106, 0.1649, 0.6108, 0.1649, 0.6106, 0.1649, 0.6106, 0.1646, 0.6108, 0.1649, 0.6715, 0.81, 0.6715, 0.8102, 0.6714, 0.8101, 0.6713, 0.81, 0.3545, 0.4655, 0.3545, 0.4658, 0.3544, 0.4657, 0.3544, 0.4655, 0.7321, 0.006541, 0.7318, 0.006541, 0.7319, 0.006375, 0.732, 0.006339, 0.3679, 0.4655, 0.368, 0.4655, 0.368, 0.4657, 0.3678, 0.4658, 0.5022, 0.8099, 0.5024, 0.8099, 0.5024, 0.81, 0.5022, 0.8101, 0.7451, 0.006541, 0.7451, 0.006338, 0.7452, 0.006375, 0.7452, 0.006541, 0.6929, 0.8099, 0.6931, 0.8099, 0.6931, 0.8101, 0.6929, 0.8101, 0.7711, 0.006789, 0.7711, 0.006599, 0.7713, 0.006642, 0.7713, 0.006802, 0.3545, 0.4432, 0.3544, 0.4432, 0.3544, 0.443, 0.3545, 0.443, 0.7581, 0.00653, 0.7579, 0.006535, 0.7579, 0.006375, 0.7581, 0.006338, 0.4801, 0.8098, 0.4802, 0.81, 0.48, 0.81, 0.4799, 0.8098, 0.3679, 0.4432, 0.3678, 0.443, 0.368, 0.443, 0.368, 0.4432, 0.7711, 0.8056, 0.7713, 0.8056, 0.7713, 0.8058, 0.7711, 0.8058, 0.6929, 0.006542, 0.6929, 0.006338, 0.6931, 0.006377, 0.6931, 0.006542, 0.3679, 0.4787, 0.3678, 0.4784, 0.368, 0.4785, 0.368, 0.4786, 0.3545, 0.4787, 0.3544, 0.4787, 0.3544, 0.4786, 0.3545, 0.4785, 0.4801, 0.006543, 0.4799, 0.006541, 0.48, 0.006375, 0.4802, 0.006338, 0.7581, 0.8053, 0.7581, 0.8056, 0.7579, 0.8055, 0.7579, 0.8054, 0.3679, 0.5007, 0.368, 0.5007, 0.368, 0.5009, 0.3678, 0.5009, 0.6715, 0.006565, 0.6713, 0.006565, 0.6714, 0.0064, 0.6715, 0.006361, 0.7321, 0.8099, 0.732, 0.8101, 0.7319, 0.8101, 0.7318, 0.8099, 0.7451, 0.8099, 0.7452, 0.8099, 0.7452, 0.8101, 0.7451, 0.8101, 0.5022, 0.00661, 0.5022, 0.006405, 0.5024, 0.006443, 0.5024, 0.006609, 0.3545, 0.5008, 0.3545, 0.501, 0.3544, 0.501, 0.3544, 0.5008, 0.637, 0.81, 0.6371, 0.8102, 0.6369, 0.8101, 0.6369, 0.81, 0.3808, 0.4655, 0.3809, 0.4658, 0.3807, 0.4657, 0.3807, 0.4655, 0.706, 0.006541, 0.7058, 0.006541, 0.7058, 0.006375, 0.7059, 0.006339, 0.3942, 0.4655, 0.3943, 0.4655, 0.3943, 0.4657, 0.3942, 0.4658, 0.467, 0.8099, 0.4673, 0.8099, 0.4672, 0.81, 0.467, 0.8101, 0.719, 0.006541, 0.719, 0.006338, 0.7191, 0.006375, 0.7192, 0.006541, 0.6584, 0.8099, 0.6586, 0.8099, 0.6586, 0.8101, 0.6584, 0.8101, 0.7972, 0.006789, 0.7972, 0.006599, 0.7973, 0.006642, 0.7974, 0.006802, 0.3808, 0.4432, 0.3807, 0.4432, 0.3807, 0.443, 0.3809, 0.443, 0.7842, 0.00653, 0.784, 0.006535, 0.784, 0.006375, 0.7841, 0.006338, 0.445, 0.8098, 0.445, 0.81, 0.4448, 0.81, 0.4448, 0.8098, 0.3942, 0.4432, 0.3942, 0.443, 0.3943, 0.443, 0.3943, 0.4432, 0.7972, 0.8056, 0.7974, 0.8056, 0.7973, 0.8058, 0.7972, 0.8058, 0.6584, 0.006542, 0.6584, 0.006338, 0.6586, 0.006377, 0.6586, 0.006542, 0.3942, 0.4787, 0.3942, 0.4784, 0.3943, 0.4785, 0.3943, 0.4786, 0.3808, 0.4787, 0.3807, 0.4787, 0.3807, 0.4786, 0.3809, 0.4785, 0.445, 0.006544, 0.4448, 0.006541, 0.4448, 0.006375, 0.445, 0.006338, 0.7842, 0.8053, 0.7841, 0.8056, 0.784, 0.8055, 0.784, 0.8054, 0.3942, 0.5007, 0.3943, 0.5007, 0.3943, 0.5009, 0.3942, 0.5009, 0.637, 0.006565, 0.6369, 0.006565, 0.6369, 0.0064, 0.6371, 0.006361, 0.706, 0.8099, 0.7059, 0.8101, 0.7058, 0.8101, 0.7058, 0.8099, 0.719, 0.8099, 0.7192, 0.8099, 0.7191, 0.8101, 0.719, 0.8101, 0.467, 0.00661, 0.467, 0.006405, 0.4672, 0.006443, 0.4673, 0.006609, 0.3808, 0.5008, 0.3809, 0.501, 0.3807, 0.501, 0.3807, 0.5008, 0.8864, 0.5985, 0.8866, 0.5985, 0.8865, 0.5987, 0.8864, 0.5987, 0.8102, 0.6262, 0.8102, 0.6264, 0.8101, 0.6263, 0.81, 0.6262, 0.3546, 0.5439, 0.3544, 0.5439, 0.3544, 0.5437, 0.3546, 0.5436, 0.8269, 0.6262, 0.8271, 0.6262, 0.8271, 0.6263, 0.8269, 0.6264, 0.84, 0.6178, 0.84, 0.618, 0.8398, 0.618, 0.8398, 0.6178, 0.3709, 0.5439, 0.3709, 0.5436, 0.3711, 0.5437, 0.3711, 0.5439, 0.8864, 0.006575, 0.8864, 0.006356, 0.8865, 0.006381, 0.8866, 0.00655, 0.3709, 0.5142, 0.3709, 0.514, 0.3711, 0.5141, 0.3711, 0.5142, 0.8102, 0.006541, 0.81, 0.006541, 0.8101, 0.006376, 0.8102, 0.006338, 0.3546, 0.5139, 0.3544, 0.5139, 0.3544, 0.5137, 0.3546, 0.5137, 0.84, 0.006575, 0.8398, 0.006589, 0.8398, 0.006432, 0.84, 0.006388, 0.8269, 0.006541, 0.8269, 0.006338, 0.8271, 0.006376, 0.8271, 0.006541, 0.3709, 0.5308, 0.3711, 0.5308, 0.3711, 0.5309, 0.3709, 0.531, 0.8697, 0.006557, 0.8695, 0.006532, 0.8695, 0.006363, 0.8697, 0.006338, 0.4269, 0.2281, 0.4269, 0.2279, 0.4271, 0.228, 0.4271, 0.2281, 0.4103, 0.2282, 0.4101, 0.2282, 0.4101, 0.2281, 0.4103, 0.228, 0.8566, 0.006525, 0.8566, 0.006338, 0.8568, 0.006381, 0.8568, 0.006538, 0.3546, 0.5304, 0.3546, 0.5306, 0.3544, 0.5306, 0.3544, 0.5304, 0.4269, 0.8398, 0.4271, 0.8399, 0.4271, 0.84, 0.4269, 0.8401, 0.8697, 0.5985, 0.8697, 0.5987, 0.8695, 0.5987, 0.8695, 0.5985, 0.3546, 0.5605, 0.3546, 0.5607, 0.3544, 0.5607, 0.3544, 0.5605, 0.3709, 0.5605, 0.3711, 0.5605, 0.3711, 0.5607, 0.3709, 0.5607, 0.8566, 0.6177, 0.8568, 0.6177, 0.8568, 0.6179, 0.8566, 0.6179, 0.4103, 0.84, 0.4103, 0.8402, 0.4101, 0.8401, 0.4101, 0.84, 0.3818, 0.588, 0.3818, 0.5882, 0.3816, 0.5881, 0.3816, 0.588, 0.5945, 0.8203, 0.5947, 0.8203, 0.5947, 0.8205, 0.5945, 0.8206, 0.2882, 0.4432, 0.2882, 0.443, 0.2884, 0.443, 0.2884, 0.4432, 0.5945, 0.4419, 0.5945, 0.4417, 0.5947, 0.4417, 0.5947, 0.4419, 0.3687, 0.588, 0.3689, 0.588, 0.3689, 0.5882, 0.3687, 0.5882, 0.2882, 0.8153, 0.2884, 0.8153, 0.2884, 0.8154, 0.2882, 0.8155, 0.3955, 0.5879, 0.3957, 0.5879, 0.3957, 0.5881, 0.3955, 0.5881, 0.3013, 0.4435, 0.3011, 0.4435, 0.3011, 0.4433, 0.3013, 0.4433, 0.5802, 0.8203, 0.5802, 0.8206, 0.58, 0.8205, 0.5799, 0.8203, 0.3013, 0.8155, 0.3013, 0.8157, 0.3011, 0.8157, 0.3011, 0.8155, 0.3545, 0.5879, 0.3546, 0.5881, 0.3544, 0.5881, 0.3544, 0.5879, 0.5802, 0.4419, 0.5799, 0.4419, 0.58, 0.4417, 0.5802, 0.4417, 0.3155, 0.4432, 0.3155, 0.443, 0.3157, 0.443, 0.3157, 0.4432, 0.3955, 0.5736, 0.3955, 0.5734, 0.3957, 0.5734, 0.3957, 0.5736, 0.6076, 0.4419, 0.6074, 0.4419, 0.6074, 0.4417, 0.6076, 0.4417, 0.6076, 0.82, 0.6076, 0.8202, 0.6074, 0.8202, 0.6074, 0.82, 0.3545, 0.5736, 0.3544, 0.5736, 0.3544, 0.5734, 0.3546, 0.5734, 0.3155, 0.8152, 0.3157, 0.8152, 0.3157, 0.8154, 0.3155, 0.8154, 0.6217, 0.442, 0.6218, 0.4418, 0.6219, 0.4418, 0.622, 0.442, 0.3818, 0.5736, 0.3816, 0.5736, 0.3816, 0.5734, 0.3818, 0.5734, 0.2738, 0.4432, 0.2736, 0.4432, 0.2737, 0.443, 0.2738, 0.443, 0.2738, 0.8153, 0.2738, 0.8155, 0.2737, 0.8154, 0.2736, 0.8153, 0.3687, 0.5736, 0.3687, 0.5734, 0.3689, 0.5735, 0.3689, 0.5736, 0.6217, 0.8201, 0.622, 0.8201, 0.6219, 0.8203, 0.6218, 0.8203, 0.3973, 0.43, 0.3974, 0.2649, 0.3973, 0.2649, 0.3974, 0.4303, 0.3286, 0.4431, 0.3285, 0.6661, 0.3284, 0.6661, 0.3284, 0.443, 0.2742, 0.2152, 0.4317, 0.1978, 0.4319, 0.198, 0.2739, 0.2152, 0.2739, 0.2152, 0.4319, 0.198, 0.4321, 0.1981, 0.2736, 0.2152, 0.5377, 0.2278, 0.6106, 0.1646, 0.6106, 0.1649, 0.5376, 0.2282, 0.3415, 0.4431, 0.3417, 0.5351, 0.3415, 0.535, 0.3413, 0.443, 0.6715, 0.81, 0.6929, 0.8099, 0.6929, 0.8101, 0.6715, 0.8102, 0.3544, 0.4655, 0.3544, 0.4432, 0.3545, 0.4432, 0.3545, 0.4655, 0.7711, 0.006789, 0.7581, 0.00653, 0.7581, 0.006338, 0.7711, 0.006599, 0.3545, 0.443, 0.3678, 0.443, 0.3679, 0.4432, 0.3545, 0.4432, 0.3545, 0.4655, 0.3679, 0.4655, 0.3678, 0.4658, 0.3545, 0.4658, 0.732, 0.006339, 0.7451, 0.006338, 0.7451, 0.006541, 0.7321, 0.006541, 0.3679, 0.4655, 0.3679, 0.4432, 0.368, 0.4432, 0.368, 0.4655, 0.5022, 0.8101, 0.4802, 0.81, 0.4801, 0.8098, 0.5022, 0.8099, 0.3679, 0.4787, 0.3545, 0.4787, 0.3545, 0.4785, 0.3678, 0.4784, 0.7711, 0.8058, 0.7581, 0.8056, 0.7581, 0.8053, 0.7711, 0.8056, 0.7321, 0.8099, 0.7451, 0.8099, 0.7451, 0.8101, 0.732, 0.8101, 0.3678, 0.5009, 0.3545, 0.501, 0.3545, 0.5008, 0.3679, 0.5007, 0.637, 0.81, 0.6584, 0.8099, 0.6584, 0.8101, 0.6371, 0.8102, 0.3807, 0.4655, 0.3807, 0.4432, 0.3808, 0.4432, 0.3808, 0.4655, 0.7972, 0.006789, 0.7842, 0.00653, 0.7841, 0.006338, 0.7972, 0.006599, 0.3809, 0.443, 0.3942, 0.443, 0.3942, 0.4432, 0.3808, 0.4432, 0.3808, 0.4655, 0.3942, 0.4655, 0.3942, 0.4658, 0.3809, 0.4658, 0.7059, 0.006339, 0.719, 0.006338, 0.719, 0.006541, 0.706, 0.006541, 0.3942, 0.4655, 0.3942, 0.4432, 0.3943, 0.4432, 0.3943, 0.4655, 0.467, 0.8101, 0.445, 0.81, 0.445, 0.8098, 0.467, 0.8099, 0.3942, 0.4787, 0.3808, 0.4787, 0.3809, 0.4785, 0.3942, 0.4784, 0.7972, 0.8058, 0.7841, 0.8056, 0.7842, 0.8053, 0.7972, 0.8056, 0.706, 0.8099, 0.719, 0.8099, 0.719, 0.8101, 0.7059, 0.8101, 0.3942, 0.5009, 0.3809, 0.501, 0.3808, 0.5008, 0.3942, 0.5007, 0.8864, 0.5985, 0.8864, 0.006575, 0.8866, 0.00655, 0.8866, 0.5985, 0.81, 0.6262, 0.81, 0.006541, 0.8102, 0.006541, 0.8102, 0.6262, 0.3709, 0.5142, 0.3546, 0.5139, 0.3546, 0.5137, 0.3709, 0.514, 0.8102, 0.006338, 0.8269, 0.006338, 0.8269, 0.006541, 0.8102, 0.006541, 0.8102, 0.6262, 0.8269, 0.6262, 0.8269, 0.6264, 0.8102, 0.6264, 0.3546, 0.5436, 0.3709, 0.5436, 0.3709, 0.5439, 0.3546, 0.5439, 0.8269, 0.6262, 0.8269, 0.006541, 0.8271, 0.006541, 0.8271, 0.6262, 0.8398, 0.6178, 0.8398, 0.006589, 0.84, 0.006575, 0.84, 0.6178, 0.4269, 0.2281, 0.4103, 0.2282, 0.4103, 0.228, 0.4269, 0.2279, 0.3709, 0.531, 0.3546, 0.5306, 0.3546, 0.5304, 0.3709, 0.5308, 0.3546, 0.5605, 0.3709, 0.5605, 0.3709, 0.5607, 0.3546, 0.5607, 0.4269, 0.8401, 0.4103, 0.8402, 0.4103, 0.84, 0.4269, 0.8398, 0.3818, 0.588, 0.3955, 0.5879, 0.3955, 0.5881, 0.3818, 0.5882, 0.5945, 0.8206, 0.5802, 0.8206, 0.5802, 0.8203, 0.5945, 0.8203, 0.3013, 0.4435, 0.3013, 0.8155, 0.3011, 0.8155, 0.3011, 0.4435, 0.5799, 0.8203, 0.5799, 0.4419, 0.5802, 0.4419, 0.5802, 0.8203, 0.5945, 0.8203, 0.5945, 0.4419, 0.5947, 0.4419, 0.5947, 0.8203, 0.2884, 0.4432, 0.2884, 0.8153, 0.2882, 0.8153, 0.2882, 0.4432, 0.5945, 0.4419, 0.5802, 0.4419, 0.5802, 0.4417, 0.5945, 0.4417, 0.3687, 0.5882, 0.3546, 0.5881, 0.3545, 0.5879, 0.3687, 0.588, 0.6076, 0.4419, 0.6076, 0.82, 0.6074, 0.82, 0.6074, 0.4419, 0.3157, 0.4432, 0.3157, 0.8152, 0.3155, 0.8152, 0.3155, 0.4432, 0.2738, 0.4432, 0.2738, 0.8153, 0.2736, 0.8153, 0.2736, 0.4432, 0.622, 0.442, 0.622, 0.8201, 0.6217, 0.8201, 0.6217, 0.442, 0.7711, 0.8056, 0.7711, 0.006789, 0.7713, 0.006802, 0.7713, 0.8056, 0.6931, 0.006542, 0.6931, 0.8099, 0.6929, 0.8099, 0.6929, 0.006542, 0.4801, 0.006543, 0.4801, 0.8098, 0.4799, 0.8098, 0.4799, 0.006541, 0.7579, 0.8054, 0.7579, 0.006535, 0.7581, 0.00653, 0.7581, 0.8053, 0.3679, 0.5007, 0.3679, 0.4787, 0.368, 0.4786, 0.368, 0.5007, 0.6715, 0.006361, 0.6929, 0.006338, 0.6929, 0.006542, 0.6715, 0.006565, 0.5022, 0.00661, 0.4801, 0.006543, 0.4802, 0.006338, 0.5022, 0.006405, 0.3544, 0.5008, 0.3544, 0.4787, 0.3545, 0.4787, 0.3545, 0.5008, 0.6715, 0.006565, 0.6715, 0.81, 0.6713, 0.81, 0.6713, 0.006565, 0.7318, 0.8099, 0.7318, 0.006541, 0.7321, 0.006541, 0.7321, 0.8099, 0.5022, 0.8099, 0.5022, 0.00661, 0.5024, 0.006609, 0.5024, 0.8099, 0.7452, 0.006541, 0.7452, 0.8099, 0.7451, 0.8099, 0.7451, 0.006541, 0.7972, 0.8056, 0.7972, 0.006789, 0.7974, 0.006802, 0.7974, 0.8056, 0.6586, 0.006542, 0.6586, 0.8099, 0.6584, 0.8099, 0.6584, 0.006542, 0.445, 0.006544, 0.445, 0.8098, 0.4448, 0.8098, 0.4448, 0.006541, 0.784, 0.8054, 0.784, 0.006535, 0.7842, 0.00653, 0.7842, 0.8053, 0.3942, 0.5007, 0.3942, 0.4787, 0.3943, 0.4786, 0.3943, 0.5007, 0.6371, 0.006361, 0.6584, 0.006338, 0.6584, 0.006542, 0.637, 0.006565, 0.467, 0.00661, 0.445, 0.006544, 0.445, 0.006338, 0.467, 0.006405, 0.3807, 0.5008, 0.3807, 0.4787, 0.3808, 0.4787, 0.3808, 0.5008, 0.637, 0.006565, 0.637, 0.81, 0.6369, 0.81, 0.6369, 0.006565, 0.7058, 0.8099, 0.7058, 0.006541, 0.706, 0.006541, 0.706, 0.8099, 0.467, 0.8099, 0.467, 0.00661, 0.4673, 0.006609, 0.4673, 0.8099, 0.7192, 0.006541, 0.7192, 0.8099, 0.719, 0.8099, 0.719, 0.006541, 0.3709, 0.5308, 0.3709, 0.5142, 0.3711, 0.5142, 0.3711, 0.5308, 0.8697, 0.006338, 0.8864, 0.006356, 0.8864, 0.006575, 0.8697, 0.006557, 0.8566, 0.006525, 0.84, 0.006575, 0.84, 0.006388, 0.8566, 0.006338, 0.3544, 0.5304, 0.3544, 0.5139, 0.3546, 0.5139, 0.3546, 0.5304, 0.4269, 0.8398, 0.4269, 0.2281, 0.4271, 0.2281, 0.4271, 0.8399, 0.8695, 0.5985, 0.8695, 0.006532, 0.8697, 0.006557, 0.8697, 0.5985, 0.8566, 0.6177, 0.8566, 0.006525, 0.8568, 0.006538, 0.8568, 0.6177, 0.4101, 0.84, 0.4101, 0.2282, 0.4103, 0.2282, 0.4103, 0.84, 0.8697, 0.5985, 0.8864, 0.5985, 0.8864, 0.5987, 0.8697, 0.5987, 0.3544, 0.5605, 0.3544, 0.5439, 0.3546, 0.5439, 0.3546, 0.5605, 0.84, 0.6178, 0.8566, 0.6177, 0.8566, 0.6179, 0.84, 0.618, 0.3711, 0.5439, 0.3711, 0.5605, 0.3709, 0.5605, 0.3709, 0.5439, 0.3155, 0.4432, 0.3013, 0.4435, 0.3013, 0.4433, 0.3155, 0.443, 0.3957, 0.5736, 0.3957, 0.5879, 0.3955, 0.5879, 0.3955, 0.5736, 0.3545, 0.5736, 0.3545, 0.5879, 0.3544, 0.5879, 0.3544, 0.5736, 0.3155, 0.8154, 0.3013, 0.8157, 0.3013, 0.8155, 0.3155, 0.8152, 0.6217, 0.442, 0.6076, 0.4419, 0.6076, 0.4417, 0.6218, 0.4418, 0.3818, 0.5734, 0.3955, 0.5734, 0.3955, 0.5736, 0.3818, 0.5736, 0.3687, 0.5736, 0.3545, 0.5736, 0.3546, 0.5734, 0.3687, 0.5734, 0.6218, 0.8203, 0.6076, 0.8202, 0.6076, 0.82, 0.6217, 0.8201, 0.3818, 0.5736, 0.3818, 0.588, 0.3816, 0.588, 0.3816, 0.5736, 0.2738, 0.443, 0.2882, 0.443, 0.2882, 0.4432, 0.2738, 0.4432, 0.3687, 0.588, 0.3687, 0.5736, 0.3689, 0.5736, 0.3689, 0.588, 0.2882, 0.8155, 0.2738, 0.8155, 0.2738, 0.8153, 0.2882, 0.8153, 0.2807, 0.3637, 0.2739, 0.2284, 0.3973, 0.43, 0.3973, 0.4303, 0.5151, 0.2408, 0.603, 0.3684, 0.6029, 0.3686, 0.5153, 0.429, 0.5151, 0.4288, 0.1079, 0.006338, 0.108, 0.006612, 0.03196, 0.2234, 0.006338, 0.09004, 0.2739, 0.2284, 0.2739, 0.228, 0.3972, 0.2649, 0.3973, 0.43, 0.108, 0.006612, 0.1537, 0.1676, 0.03203, 0.2239, 0.03196, 0.2234, 0.1537, 0.1676, 0.1539, 0.1677, 0.03191, 0.7769, 0.03177, 0.224, 0.03203, 0.2239, 0.1539, 0.1677, 0.154, 0.1674, 0.1541, 0.8336, 0.03191, 0.7769, 0.4321, 0.006338, 0.4319, 0.1978, 0.4317, 0.1978, 0.3521, 0.06363, 0.5673, 0.4417, 0.5673, 0.6904, 0.5151, 0.5654, 0.5377, 0.2278, 0.5374, 0.228, 0.5151, 0.006338, 0.6242, 0.006338, 0.1541, 0.8336, 0.1084, 0.9937, 0.006504, 0.91, 0.1541, 0.8336, 0.006504, 0.91, 0.006338, 0.9098, 0.03191, 0.7769, 0.3545, 0.4655, 0.3679, 0.4432, 0.3679, 0.4655, 0.3545, 0.4655, 0.3545, 0.4432, 0.3679, 0.4432, 0.7321, 0.8099, 0.7321, 0.006541, 0.7451, 0.006541, 0.6715, 0.006565, 0.6929, 0.8099, 0.6715, 0.81, 0.7321, 0.8099, 0.7451, 0.006541, 0.7451, 0.8099, 0.5022, 0.8099, 0.4801, 0.006543, 0.5022, 0.00661, 0.5022, 0.8099, 0.4801, 0.8098, 0.4801, 0.006543, 0.7711, 0.006789, 0.7581, 0.8053, 0.7581, 0.00653, 0.7711, 0.006789, 0.7711, 0.8056, 0.7581, 0.8053, 0.6715, 0.006565, 0.6929, 0.006542, 0.6929, 0.8099, 0.3679, 0.4787, 0.3545, 0.5008, 0.3545, 0.4787, 0.3679, 0.4787, 0.3679, 0.5007, 0.3545, 0.5008, 0.3808, 0.4655, 0.3942, 0.4432, 0.3942, 0.4655, 0.3808, 0.4655, 0.3808, 0.4432, 0.3942, 0.4432, 0.706, 0.8099, 0.706, 0.006541, 0.719, 0.006541, 0.637, 0.006565, 0.6584, 0.8099, 0.637, 0.81, 0.706, 0.8099, 0.719, 0.006541, 0.719, 0.8099, 0.467, 0.8099, 0.445, 0.006544, 0.467, 0.00661, 0.467, 0.8099, 0.445, 0.8098, 0.445, 0.006544, 0.7972, 0.006789, 0.7842, 0.8053, 0.7842, 0.00653, 0.7972, 0.006789, 0.7972, 0.8056, 0.7842, 0.8053, 0.637, 0.006565, 0.6584, 0.006542, 0.6584, 0.8099, 0.3942, 0.4787, 0.3808, 0.5008, 0.3808, 0.4787, 0.3942, 0.4787, 0.3942, 0.5007, 0.3808, 0.5008, 0.8102, 0.6262, 0.8269, 0.006541, 0.8269, 0.6262, 0.8102, 0.6262, 0.8102, 0.006541, 0.8269, 0.006541, 0.3546, 0.5605, 0.3546, 0.5439, 0.3709, 0.5439, 0.8697, 0.5985, 0.8864, 0.006575, 0.8864, 0.5985, 0.3546, 0.5605, 0.3709, 0.5439, 0.3709, 0.5605, 0.84, 0.6178, 0.8566, 0.006525, 0.8566, 0.6177, 0.84, 0.6178, 0.84, 0.006575, 0.8566, 0.006525, 0.3709, 0.5142, 0.3546, 0.5304, 0.3546, 0.5139, 0.3709, 0.5142, 0.3709, 0.5308, 0.3546, 0.5304, 0.8697, 0.5985, 0.8697, 0.006557, 0.8864, 0.006575, 0.4269, 0.2281, 0.4103, 0.84, 0.4103, 0.2282, 0.4269, 0.2281, 0.4269, 0.8398, 0.4103, 0.84, 0.5945, 0.8203, 0.5802, 0.4419, 0.5945, 0.4419, 0.5945, 0.8203, 0.5802, 0.8203, 0.5802, 0.4419, 0.2738, 0.4432, 0.2882, 0.4432, 0.2882, 0.8153, 0.3818, 0.5736, 0.3955, 0.5879, 0.3818, 0.588, 0.2738, 0.4432, 0.2882, 0.8153, 0.2738, 0.8153, 0.3687, 0.588, 0.3545, 0.5736, 0.3687, 0.5736, 0.3687, 0.588, 0.3545, 0.5879, 0.3545, 0.5736, 0.3013, 0.4435, 0.3155, 0.8152, 0.3013, 0.8155, 0.3013, 0.4435, 0.3155, 0.4432, 0.3155, 0.8152, 0.3818, 0.5736, 0.3955, 0.5736, 0.3955, 0.5879, 0.6076, 0.4419, 0.6217, 0.8201, 0.6076, 0.82, 0.6076, 0.4419, 0.6217, 0.442, 0.6217, 0.8201])
_uv.active_render = True
me_env_mooredboat1combined0_mooredboat1combined0.materials.append(mat_env_mooredboat1combined0_mooredboat1combined0_surface0)
me_env_mooredboat1combined0_mooredboat1combined0.update()
me_env_mooredboat1combined0_mooredboat1combined0_001 = bpy.data.meshes.new('Env_MooredBoat1Combined0_MooredBoat1Combined0.001')
me_env_mooredboat1combined0_mooredboat1combined0_001.from_pydata([(-1.471, 4.041, 0.65), (-2.26, 2.263, 0.65), (-1.534, 2.003, -0.28), (-1.221, 3.354, -0.28), (-2.26, 2.263, 0.65), (-0.2767, -3.187, 0.65), (0.1128, -2.52, -0.28), (-1.534, 2.003, -0.28), (-0.2767, -3.187, 0.65), (1.471, -4.041, 0.65), (1.221, -3.354, -0.28), (0.1128, -2.52, -0.28), (1.471, -4.041, 0.65), (2.26, -2.263, 0.65), (1.534, -2.003, -0.28), (1.221, -3.354, -0.28), (2.26, -2.263, 0.65), (0.2767, 3.187, 0.65), (-0.1128, 2.52, -0.28), (1.534, -2.003, -0.28), (0.2767, 3.187, 0.65), (-1.471, 4.041, 0.65), (-1.221, 3.354, -0.28), (-0.1128, 2.52, -0.28), (0.06004, -3.703, 0.73), (-0.05272, -3.744, 0.73), (0.06004, -3.703, 0.93), (-0.05272, -3.744, 0.93), (-2.334, 2.875, 0.93), (-2.447, 2.834, 0.93), (-2.334, 2.875, 0.73), (-2.447, 2.834, 0.73), (0.06004, -3.703, 0.93), (-0.05272, -3.744, 0.93), (-2.334, 2.875, 0.93), (-2.447, 2.834, 0.93), (-2.334, 2.875, 0.73), (0.06004, -3.703, 0.73), (-0.05272, -3.744, 0.73), (-2.447, 2.834, 0.73), (-0.05272, -3.744, 0.73), (-0.05272, -3.744, 0.93), (-2.447, 2.834, 0.93), (-2.447, 2.834, 0.73), (-2.334, 2.875, 0.73), (-2.334, 2.875, 0.93), (0.06004, -3.703, 0.93), (0.06004, -3.703, 0.73), (2.447, -2.834, 0.73), (2.334, -2.875, 0.73), (2.447, -2.834, 0.93), (2.334, -2.875, 0.93), (0.05272, 3.744, 0.93), (-0.06004, 3.703, 0.93), (0.05272, 3.744, 0.73), (-0.06004, 3.703, 0.73), (2.447, -2.834, 0.93), (2.334, -2.875, 0.93), (0.05272, 3.744, 0.93), (-0.06004, 3.703, 0.93), (0.05272, 3.744, 0.73), (2.447, -2.834, 0.73), (2.334, -2.875, 0.73), (-0.06004, 3.703, 0.73), (2.334, -2.875, 0.73), (2.334, -2.875, 0.93), (-0.06004, 3.703, 0.93), (-0.06004, 3.703, 0.73), (0.05272, 3.744, 0.73), (0.05272, 3.744, 0.93), (2.447, -2.834, 0.93), (2.447, -2.834, 0.73), (0.2671, -0.5147, 0.3), (0.1262, -0.566, 0.3), (0.2671, -0.5147, 5.7), (0.1262, -0.566, 5.7), (0.2158, -0.3737, 5.7), (0.07488, -0.425, 5.7), (0.2158, -0.3737, 0.3), (0.07488, -0.425, 0.3), (0.2671, -0.5147, 5.7), (0.1262, -0.566, 5.7), (0.2158, -0.3737, 5.7), (0.07488, -0.425, 5.7), (0.2158, -0.3737, 0.3), (0.2671, -0.5147, 0.3), (0.1262, -0.566, 0.3), (0.07488, -0.425, 0.3), (0.1262, -0.566, 0.3), (0.1262, -0.566, 5.7), (0.07488, -0.425, 5.7), (0.07488, -0.425, 0.3), (0.2158, -0.3737, 0.3), (0.2158, -0.3737, 5.7), (0.2671, -0.5147, 5.7), (0.2671, -0.5147, 0.3), (1.744, 0.03341, 4.335), (-1.357, -1.095, 4.335), (1.744, 0.03341, 4.465), (-1.357, -1.095, 4.465), (1.699, 0.1556, 4.465), (-1.402, -0.9731, 4.465), (1.699, 0.1556, 4.335), (-1.402, -0.9731, 4.335), (1.744, 0.03341, 4.465), (-1.357, -1.095, 4.465), (1.699, 0.1556, 4.465), (-1.402, -0.9731, 4.465), (1.699, 0.1556, 4.335), (1.744, 0.03341, 4.335), (-1.357, -1.095, 4.335), (-1.402, -0.9731, 4.335), (-1.357, -1.095, 4.335), (-1.357, -1.095, 4.465), (-1.402, -0.9731, 4.465), (-1.402, -0.9731, 4.335), (1.699, 0.1556, 4.335), (1.699, 0.1556, 4.465), (1.744, 0.03341, 4.465), (1.744, 0.03341, 4.335)], [], [(0, 1, 2), (0, 2, 3), (2, 1, 0), (3, 2, 0), (4, 5, 6), (4, 6, 7), (6, 5, 4), (7, 6, 4), (8, 9, 10), (8, 10, 11), (10, 9, 8), (11, 10, 8), (12, 13, 14), (12, 14, 15), (14, 13, 12), (15, 14, 12), (16, 17, 18), (16, 18, 19), (18, 17, 16), (19, 18, 16), (20, 21, 22), (20, 22, 23), (22, 21, 20), (23, 22, 20), (24, 26, 27), (24, 27, 25), (32, 28, 29), (32, 29, 33), (34, 30, 31), (34, 31, 35), (36, 37, 38), (36, 38, 39), (40, 41, 42), (40, 42, 43), (44, 45, 46), (44, 46, 47), (48, 50, 51), (48, 51, 49), (56, 52, 53), (56, 53, 57), (58, 54, 55), (58, 55, 59), (60, 61, 62), (60, 62, 63), (64, 65, 66), (64, 66, 67), (68, 69, 70), (68, 70, 71), (72, 74, 75), (72, 75, 73), (80, 76, 77), (80, 77, 81), (82, 78, 79), (82, 79, 83), (84, 85, 86), (84, 86, 87), (88, 89, 90), (88, 90, 91), (92, 93, 94), (92, 94, 95), (96, 98, 99), (96, 99, 97), (104, 100, 101), (104, 101, 105), (106, 102, 103), (106, 103, 107), (108, 109, 110), (108, 110, 111), (112, 113, 114), (112, 114, 115), (116, 117, 118), (116, 118, 119)])
_uv = me_env_mooredboat1combined0_mooredboat1combined0_001.uv_layers.new(name='SourceUV')
_uv.uv.foreach_set('vector', [0.0, 0.0, 0.0, 0.0, 0.0, 0.0, 0.0, 0.0, 0.0, 0.0, 0.0, 0.0, 0.0, 0.0, 0.0, 0.0, 0.0, 0.0, 0.0, 0.0, 0.0, 0.0, 0.0, 0.0, 0.0, 0.0, 0.0, 0.0, 0.0, 0.0, 0.0, 0.0, 0.0, 0.0, 0.0, 0.0, 0.0, 0.0, 0.0, 0.0, 0.0, 0.0, 0.0, 0.0, 0.0, 0.0, 0.0, 0.0, 0.0, 0.0, 0.0, 0.0, 0.0, 0.0, 0.0, 0.0, 0.0, 0.0, 0.0, 0.0, 0.0, 0.0, 0.0, 0.0, 0.0, 0.0, 0.0, 0.0, 0.0, 0.0, 0.0, 0.0, 0.0, 0.0, 0.0, 0.0, 0.0, 0.0, 0.0, 0.0, 0.0, 0.0, 0.0, 0.0, 0.0, 0.0, 0.0, 0.0, 0.0, 0.0, 0.0, 0.0, 0.0, 0.0, 0.0, 0.0, 0.0, 0.0, 0.0, 0.0, 0.0, 0.0, 0.0, 0.0, 0.0, 0.0, 0.0, 0.0, 0.0, 0.0, 0.0, 0.0, 0.0, 0.0, 0.0, 0.0, 0.0, 0.0, 0.0, 0.0, 0.0, 0.0, 0.0, 0.0, 0.0, 0.0, 0.0, 0.0, 0.0, 0.0, 0.0, 0.0, 0.0, 0.0, 0.0, 0.0, 0.0, 0.0, 0.0, 0.0, 0.0, 0.0, 0.0, 0.0, 0.0, 0.0, 0.0, 1.0, 1.0, 1.0, 0.0, 0.0, 1.0, 1.0, 1.0, 0.0, 0.0, 0.0, 0.0, 1.0, 1.0, 1.0, 0.0, 0.0, 1.0, 1.0, 1.0, 0.0, 0.0, 0.0, 0.0, 1.0, 1.0, 1.0, 0.0, 0.0, 1.0, 1.0, 1.0, 0.0, 0.0, 0.0, 0.0, 1.0, 1.0, 1.0, 0.0, 0.0, 1.0, 1.0, 1.0, 0.0, 0.0, 0.0, 0.0, 1.0, 1.0, 1.0, 0.0, 0.0, 1.0, 1.0, 1.0, 0.0, 0.0, 0.0, 0.0, 1.0, 1.0, 1.0, 0.0, 0.0, 1.0, 1.0, 1.0, 0.0, 0.0, 0.0, 0.0, 1.0, 1.0, 1.0, 0.0, 0.0, 1.0, 1.0, 1.0, 0.0, 0.0, 0.0, 0.0, 1.0, 1.0, 1.0, 0.0, 0.0, 1.0, 1.0, 1.0, 0.0, 0.0, 0.0, 0.0, 1.0, 1.0, 1.0, 0.0, 0.0, 1.0, 1.0, 1.0, 0.0, 0.0, 0.0, 0.0, 1.0, 1.0, 1.0, 0.0, 0.0, 1.0, 1.0, 1.0, 0.0, 0.0, 0.0, 0.0, 1.0, 1.0, 1.0, 0.0, 0.0, 1.0, 1.0, 1.0, 0.0, 0.0, 0.0, 0.0, 1.0, 1.0, 1.0, 0.0, 0.0, 1.0, 1.0, 1.0, 0.0, 0.0, 0.0, 0.0, 1.0, 1.0, 1.0, 0.0, 0.0, 1.0, 1.0, 1.0, 0.0, 0.0, 0.0, 0.0, 1.0, 1.0, 1.0, 0.0, 0.0, 1.0, 1.0, 1.0, 0.0, 0.0, 0.0, 0.0, 1.0, 1.0, 1.0, 0.0, 0.0, 1.0, 1.0, 1.0, 0.0, 0.0, 0.0, 0.0, 1.0, 1.0, 1.0, 0.0, 0.0, 1.0, 1.0, 1.0, 0.0, 0.0, 0.0, 0.0, 1.0, 1.0, 1.0, 0.0, 0.0, 1.0, 1.0, 1.0, 0.0, 0.0, 0.0, 0.0, 1.0, 1.0, 1.0, 0.0, 0.0, 1.0, 1.0, 1.0, 0.0, 0.0, 0.0, 0.0, 1.0, 1.0, 1.0, 0.0, 0.0, 1.0, 1.0, 1.0, 0.0, 0.0, 0.0, 0.0, 1.0, 1.0, 1.0, 0.0, 0.0, 1.0, 1.0, 1.0, 0.0, 0.0, 0.0, 0.0, 1.0, 1.0, 1.0, 0.0, 0.0, 1.0, 1.0, 1.0, 0.0, 0.0, 0.0, 0.0, 1.0, 1.0, 1.0, 0.0, 0.0, 1.0, 1.0, 1.0, 0.0, 0.0, 0.0, 0.0, 1.0, 1.0, 1.0, 0.0, 0.0, 1.0, 1.0, 1.0, 0.0, 0.0, 0.0, 0.0, 1.0, 1.0, 1.0, 0.0, 0.0, 1.0, 1.0, 1.0, 0.0])
me_env_mooredboat1combined0_mooredboat1combined0_001.materials.append(mat_env_mooredboat1combined0_mooredboat1combined0_surface0)
me_env_mooredboat1combined0_mooredboat1combined0_001.update()

# ---- objects
ob_env_mooredboat1combined0_mooredboat1combined0 = bpy.data.objects.new('Env_MooredBoat1Combined0_MooredBoat1Combined0', me_env_mooredboat1combined0_mooredboat1combined0)
ob_env_mooredboat1combined0_mooredboat1combined0_original = bpy.data.objects.new('Env_MooredBoat1Combined0_MooredBoat1Combined0_Original', me_env_mooredboat1combined0_mooredboat1combined0_001)
ob_074 = bpy.data.objects.new('카메라.074', cam_074)
ob_148 = bpy.data.objects.new('영역.148', light_148)
ob_149 = bpy.data.objects.new('영역.149', light_149)

# ---- transforms, parenting, visibility, modifiers, constraints
ob_env_mooredboat1combined0_mooredboat1combined0.location = (0.0, 0.0, 0.0)
ob_env_mooredboat1combined0_mooredboat1combined0_original.location = (0.0, 0.0, 0.0)
ob_env_mooredboat1combined0_mooredboat1combined0_original.hide_render = True
ob_074.location = (6.465, 12.12, 8.367)
ob_074.rotation_euler = (1.18, 7.935e-09, 2.652)
ob_148.location = (8.081, 16.16, 18.87)
ob_148.rotation_euler = (0.8411, -4.847e-08, 2.678)
ob_149.location = (-8.081, 9.165e-07, 10.79)
ob_149.rotation_euler = (0.7854, -1.101e-07, -1.571)

# ---- collection membership
scene.collection.objects.link(ob_env_mooredboat1combined0_mooredboat1combined0)
scene.collection.objects.link(ob_env_mooredboat1combined0_mooredboat1combined0_original)
scene.collection.objects.link(ob_074)
scene.collection.objects.link(ob_148)
scene.collection.objects.link(ob_149)

# ---- scene / render settings (as saved in the file)
scene.camera = ob_074
scene.frame_start = 1; scene.frame_end = 250; scene.frame_set(1)
scene.render.engine = 'CYCLES'
scene.render.image_settings.exr_codec = 'NONE'
scene.render.resolution_x = 900
scene.render.resolution_y = 700
scene.render.use_bake_clear = False
scene.render.bake_margin = 0
scene.render.bake_bias = 0.0
scene.render.bake_samples = 0
scene.render.simplify_subdivision_render = 0
scene.render.simplify_child_particles_render = 0.0
scene.render.compositor_device = 'GPU'
scene.cycles.samples = 8
scene.eevee.use_volume_custom_range = False
scene.eevee.gtao_distance = 0.0
scene.eevee.use_fast_gi = False
scene.eevee.fast_gi_thickness_near = 0.1
scene.eevee.fast_gi_thickness_far = 0.0
scene.eevee.ray_tracing_options.screen_trace_thickness = 0.1
bpy.context.view_layer.update()
